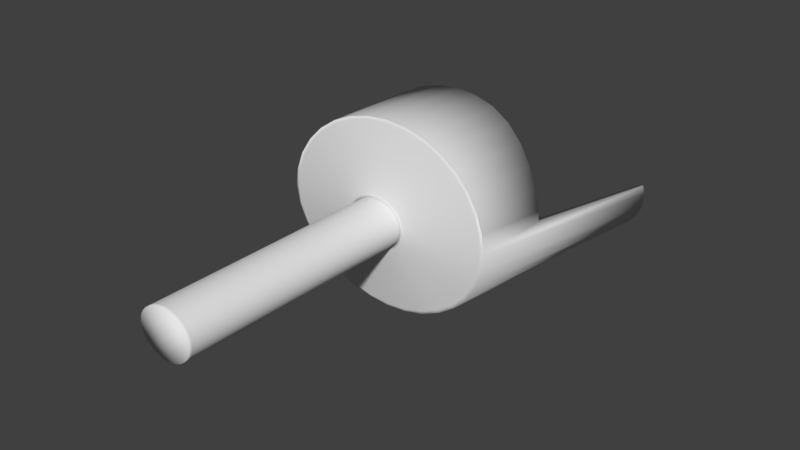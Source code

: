# Source: Ice_Scoop.blend  (saved by Blender 2.79.0; exported with 4.5.12 LTS)
import bpy
from mathutils import Matrix  # noqa: F401  (used for matrix-valued properties, if any)

bpy.ops.wm.read_factory_settings(use_empty=True)
scene = bpy.context.scene
scene.name = 'Scene'

# ---- collections
col_collection_1 = bpy.data.collections.new('Collection 1'); scene.collection.children.link(col_collection_1)

# ---- world
world_world = bpy.data.worlds.new('World'); scene.world = world_world
world_world.color = (0.05088, 0.05088, 0.05088)
world_world.use_sun_shadow = False
world_world.sun_shadow_jitter_overblur = 0.0
world_world.cycles.sampling_method = 'MANUAL'

# ---- meshes
me_circle = bpy.data.meshes.new('Circle')
me_circle.from_pydata([(0.0, 1.32e-09, -0.1144), (-0.01951, 1.295e-09, -0.1122), (-0.03827, 1.22e-09, -0.1068), (-0.05556, -3.54e-05, -0.09926), (-0.07071, -0.0002668, -0.09056), (-0.08315, -0.0009054, -0.08101), (-0.09239, -0.002239, -0.0704), (-0.09808, -0.00441, -0.05808), (-0.1, -0.007525, -0.04314), (0.1, -0.007525, -0.04314), (0.09808, -0.00441, -0.05808), (0.09239, -0.002239, -0.0704), (0.08315, -0.0009053, -0.08101), (0.07071, -0.0002668, -0.09056), (0.05556, -3.539e-05, -0.09926), (0.03827, 1.22e-09, -0.1068), (0.01951, 1.295e-09, -0.1122), (0.0, -0.266, -0.08556), (-0.01951, -0.266, -0.08391), (-0.03827, -0.266, -0.07904), (-0.05556, -0.266, -0.07114), (-0.07071, -0.266, -0.0605), (-0.08315, -0.2667, -0.04753), (-0.09239, -0.268, -0.03274), (-0.09808, -0.2692, -0.01669), (-0.1, -0.2697, 7.513e-11), (-0.09808, -0.2694, 0.01669), (-0.09239, -0.2689, 0.03274), (-0.08315, -0.2682, 0.04753), (-0.07071, -0.2677, 0.0605), (-0.05556, -0.2671, 0.07114), (-0.03827, -0.2667, 0.07904), (-0.01951, -0.2664, 0.08391), (3.258e-08, -0.2663, 0.08556), (0.01951, -0.2664, 0.08391), (0.03827, -0.2667, 0.07904), (0.05556, -0.2671, 0.07114), (0.07071, -0.2677, 0.0605), (0.08315, -0.2682, 0.04753), (0.09239, -0.2689, 0.03274), (0.09808, -0.2694, 0.01669), (0.1, -0.2697, -7.608e-08), (0.09808, -0.2692, -0.01669), (0.09239, -0.268, -0.03274), (0.08315, -0.2667, -0.04753), (0.07071, -0.266, -0.0605), (0.05556, -0.266, -0.07114), (0.03827, -0.266, -0.07904), (0.01951, -0.266, -0.08391), (-7.622e-09, -0.28, -0.02146), (-0.004892, -0.28, -0.02104), (-0.009597, -0.28, -0.01982), (-0.01393, -0.28, -0.01784), (-0.01773, -0.28, -0.01517), (-0.02085, -0.28, -0.01192), (-0.02317, -0.28, -0.008211), (-0.0246, -0.28, -0.004186), (-0.02508, -0.28, -1.451e-08), (-0.0246, -0.28, 0.004186), (-0.02317, -0.28, 0.008211), (-0.02085, -0.28, 0.01192), (-0.01773, -0.28, 0.01517), (-0.01393, -0.28, 0.01784), (-0.009597, -0.28, 0.01982), (-0.004892, -0.28, 0.02104), (5.493e-10, -0.28, 0.02146), (0.004892, -0.28, 0.02104), (0.009597, -0.28, 0.01982), (0.01393, -0.28, 0.01784), (0.01773, -0.28, 0.01517), (0.02085, -0.28, 0.01192), (0.02317, -0.28, 0.008211), (0.0246, -0.28, 0.004186), (0.02508, -0.28, -3.361e-08), (0.0246, -0.28, -0.004186), (0.02317, -0.28, -0.008211), (0.02085, -0.28, -0.01192), (0.01773, -0.28, -0.01517), (0.01393, -0.28, -0.01784), (0.009597, -0.28, -0.01982), (0.004892, -0.28, -0.02104), (-7.622e-09, -0.4994, -0.02146), (-0.004892, -0.4994, -0.02104), (-0.009597, -0.4994, -0.01982), (-0.01393, -0.4994, -0.01784), (-0.01773, -0.4994, -0.01517), (-0.02085, -0.4994, -0.01192), (-0.02317, -0.4994, -0.008211), (-0.0246, -0.4994, -0.004186), (-0.02508, -0.4994, -9.126e-09), (-0.0246, -0.4994, 0.004186), (-0.02317, -0.4994, 0.008211), (-0.02085, -0.4994, 0.01192), (-0.01773, -0.4994, 0.01517), (-0.01393, -0.4994, 0.01784), (-0.009597, -0.4994, 0.01982), (-0.004892, -0.4994, 0.02104), (5.493e-10, -0.4994, 0.02146), (0.004892, -0.4994, 0.02104), (0.009597, -0.4994, 0.01982), (0.01393, -0.4994, 0.01784), (0.01773, -0.4994, 0.01517), (0.02085, -0.4994, 0.01192), (0.02317, -0.4994, 0.008211), (0.0246, -0.4994, 0.004186), (0.02508, -0.4994, -2.822e-08), (0.0246, -0.4994, -0.004186), (0.02317, -0.4994, -0.008211), (0.02085, -0.4994, -0.01192), (0.01773, -0.4994, -0.01517), (0.01393, -0.4994, -0.01784), (0.009597, -0.4994, -0.01982), (0.004892, -0.4994, -0.02104), (-9.773e-09, -0.4994, -1.404e-08), (-9.872e-09, -0.28, -2.043e-08), (-0.09906, -0.009252, -0.03474), (-0.09906, -0.1908, -0.001358), (-0.09239, -0.1883, 0.02471), (-0.09808, -0.1905, 0.007366), (0.01951, -0.1733, 0.08391), (-0.03827, -0.1749, 0.07899), (-0.05556, -0.1774, 0.06999), (-0.01951, -0.1733, 0.08391), (3.258e-08, -0.1726, 0.08556), (-0.07071, -0.1808, 0.05721), (-0.08315, -0.1847, 0.04172), (0.08315, -0.1847, 0.04172), (0.07071, -0.1808, 0.05721), (0.09239, -0.1883, 0.02471), (0.03827, -0.1749, 0.07899), (0.05556, -0.1774, 0.06999), (0.09906, -0.1908, -0.001358), (0.09906, -0.009252, -0.03474), (0.09808, -0.1905, 0.007366), (0.0, 0.0006409, -0.1109), (-0.01864, 0.0006209, -0.1088), (-0.03667, 0.0005801, -0.1035), (-0.05335, 0.0005076, -0.09623), (-0.06796, 0.0002449, -0.08787), (-0.07988, -0.0004389, -0.07878), (-0.08865, -0.001864, -0.06878), (-0.09401, -0.004189, -0.05721), (-0.0958, -0.007492, -0.04303), (0.0958, -0.007492, -0.04303), (0.09401, -0.004189, -0.05721), (0.08865, -0.001864, -0.06878), (0.07988, -0.0004389, -0.07878), (0.06796, 0.0002449, -0.08787), (0.05335, 0.0005076, -0.09623), (0.03667, 0.0005801, -0.1035), (0.01864, 0.0006209, -0.1088), (0.0, -0.2629, -0.08292), (-0.01886, -0.2629, -0.08133), (-0.03707, -0.2629, -0.07659), (-0.05388, -0.2629, -0.06889), (-0.06862, -0.2629, -0.05849), (-0.08069, -0.2636, -0.04586), (-0.08958, -0.2649, -0.03153), (-0.095, -0.2662, -0.01608), (-0.09679, -0.2667, 8.774e-07), (-0.09489, -0.2665, 0.01613), (-0.08935, -0.266, 0.03166), (-0.08037, -0.2653, 0.046), (-0.06832, -0.2648, 0.05856), (-0.05368, -0.2642, 0.06884), (-0.03701, -0.2638, 0.07646), (-0.01888, -0.2635, 0.08116), (3.258e-08, -0.2634, 0.08276), (0.01888, -0.2635, 0.08116), (0.03701, -0.2638, 0.07646), (0.05368, -0.2642, 0.06884), (0.06832, -0.2648, 0.05856), (0.08037, -0.2653, 0.046), (0.08935, -0.266, 0.03166), (0.09489, -0.2665, 0.01613), (0.09679, -0.2667, 8.013e-07), (0.095, -0.2662, -0.01608), (0.08958, -0.2649, -0.03153), (0.08069, -0.2636, -0.04586), (0.06862, -0.2629, -0.05849), (0.05388, -0.2629, -0.06889), (0.03707, -0.2629, -0.07659), (0.01886, -0.2629, -0.08133), (-7.622e-09, -0.2796, -0.01788), (-0.004077, -0.2796, -0.01753), (-0.007997, -0.2796, -0.01652), (-0.01161, -0.2796, -0.01486), (-0.01481, -0.2796, -0.01261), (-0.01745, -0.2796, -0.009834), (-0.01938, -0.2796, -0.006702), (-0.02052, -0.2796, -0.00339), (-0.0209, -0.2796, 1.007e-05), (-0.02051, -0.2796, 0.003443), (-0.01934, -0.2796, 0.006776), (-0.01743, -0.2796, 0.009872), (-0.01483, -0.2796, 0.0126), (-0.01167, -0.2796, 0.01483), (-0.008044, -0.2796, 0.0165), (-0.004101, -0.2796, 0.01753), (5.493e-10, -0.2796, 0.01788), (0.004101, -0.2796, 0.01753), (0.008044, -0.2796, 0.0165), (0.01167, -0.2796, 0.01483), (0.01483, -0.2796, 0.0126), (0.01743, -0.2796, 0.009872), (0.01934, -0.2796, 0.006776), (0.02051, -0.2796, 0.003443), (0.0209, -0.2796, 1.006e-05), (0.02052, -0.2796, -0.00339), (0.01938, -0.2796, -0.006702), (0.01745, -0.2796, -0.009834), (0.01481, -0.2796, -0.01261), (0.01161, -0.2796, -0.01486), (0.007997, -0.2796, -0.01652), (0.004077, -0.2796, -0.01753), (-7.622e-09, -0.4962, -0.01884), (-0.004296, -0.4962, -0.01848), (-0.008427, -0.4962, -0.01741), (-0.01223, -0.4962, -0.01566), (-0.01557, -0.4962, -0.01332), (-0.01831, -0.4962, -0.01047), (-0.02034, -0.4962, -0.00721), (-0.0216, -0.4962, -0.003675), (-0.02202, -0.4962, -9.097e-09), (-0.0216, -0.4962, 0.003675), (-0.02034, -0.4962, 0.00721), (-0.01831, -0.4962, 0.01047), (-0.01557, -0.4962, 0.01332), (-0.01223, -0.4962, 0.01566), (-0.008427, -0.4962, 0.01741), (-0.004296, -0.4962, 0.01848), (5.493e-10, -0.4962, 0.01884), (0.004296, -0.4962, 0.01848), (0.008427, -0.4962, 0.01741), (0.01223, -0.4962, 0.01566), (0.01557, -0.4962, 0.01332), (0.01831, -0.4962, 0.01047), (0.02034, -0.4962, 0.00721), (0.0216, -0.4962, 0.003675), (0.02202, -0.4962, -2.819e-08), (0.0216, -0.4962, -0.003675), (0.02034, -0.4962, -0.00721), (0.01831, -0.4962, -0.01047), (0.01557, -0.4962, -0.01332), (0.01223, -0.4962, -0.01566), (0.008427, -0.4962, -0.01741), (0.004296, -0.4962, -0.01848), (-9.773e-09, -0.4947, -1.4e-08), (-9.872e-09, -0.2847, -2.047e-08), (-0.09488, -0.00933, -0.03505), (-0.09488, -0.1908, -0.001661), (-0.08847, -0.1885, 0.02342), (-0.09395, -0.1906, 0.006733), (0.0187, -0.1733, 0.08039), (-0.03663, -0.1749, 0.07568), (-0.05312, -0.1775, 0.06707), (-0.0187, -0.1733, 0.08039), (3.258e-08, -0.1726, 0.08196), (-0.06762, -0.1809, 0.05478), (-0.07957, -0.1849, 0.03984), (0.07957, -0.1849, 0.03984), (0.06762, -0.1809, 0.05478), (0.08847, -0.1885, 0.02342), (0.03663, -0.1749, 0.07568), (0.05312, -0.1775, 0.06707), (0.09488, -0.1908, -0.001661), (0.09488, -0.00933, -0.03505), (0.09395, -0.1906, 0.006733), (-0.02085, -0.2845, 0.01192), (-0.01773, -0.2845, 0.01517), (0.0246, -0.2845, -0.004186), (0.02317, -0.2845, -0.008211), (-0.01393, -0.2845, 0.01784), (0.02085, -0.2845, -0.01192), (-0.009597, -0.2845, 0.01982), (-7.622e-09, -0.2845, -0.02146), (-0.004892, -0.2845, -0.02104), (0.01773, -0.2845, -0.01517), (-0.004892, -0.2845, 0.02104), (-0.009597, -0.2845, -0.01982), (0.01393, -0.2845, -0.01784), (5.493e-10, -0.2845, 0.02146), (-0.01393, -0.2845, -0.01784), (0.009597, -0.2845, -0.01982), (0.004892, -0.2845, 0.02104), (-0.01773, -0.2845, -0.01517), (0.004892, -0.2845, -0.02104), (0.009597, -0.2845, 0.01982), (-0.02085, -0.2845, -0.01192), (0.01393, -0.2845, 0.01784), (-0.02317, -0.2845, -0.008211), (0.01773, -0.2845, 0.01517), (-0.0246, -0.2845, -0.004186), (0.02085, -0.2845, 0.01192), (-0.02508, -0.2845, -1.44e-08), (0.02317, -0.2845, 0.008211), (-0.0246, -0.2845, 0.004186), (0.0246, -0.2845, 0.004186), (-0.02317, -0.2845, 0.008211), (0.02508, -0.2845, -3.35e-08), (-0.02866, -0.2795, -1.382e-08), (-0.02811, -0.2795, 0.004784), (0.02648, -0.2795, 0.009384), (0.02811, -0.2795, 0.004784), (-0.02648, -0.2795, 0.009384), (0.02866, -0.2795, -3.564e-08), (-0.02383, -0.2795, 0.01362), (0.02811, -0.2795, -0.004784), (-0.02027, -0.2794, 0.01734), (0.02648, -0.2795, -0.009384), (-0.01592, -0.2794, 0.02039), (0.02383, -0.2794, -0.01362), (-0.01097, -0.2794, 0.02266), (-7.258e-09, -0.2794, -0.02452), (-0.005592, -0.2794, -0.02405), (0.02027, -0.2794, -0.01734), (-0.005592, -0.2794, 0.02405), (-0.01097, -0.2794, -0.02266), (0.01592, -0.2794, -0.02039), (2.082e-09, -0.2794, 0.02452), (-0.01592, -0.2794, -0.02039), (0.01097, -0.2794, -0.02266), (0.005592, -0.2794, 0.02405), (-0.02027, -0.2794, -0.01734), (0.005592, -0.2794, -0.02405), (0.01097, -0.2794, 0.02266), (-0.02383, -0.2794, -0.01362), (0.01592, -0.2794, 0.02039), (-0.02648, -0.2795, -0.009384), (0.02027, -0.2794, 0.01734), (-0.02811, -0.2795, -0.004784), (0.02383, -0.2795, 0.01362), (-0.02085, -0.4965, 0.01192), (0.0246, -0.4965, -0.004186), (-7.622e-09, -0.4965, -0.02146), (-0.01773, -0.4965, 0.01517), (0.02317, -0.4965, -0.008211), (-0.01393, -0.4965, 0.01784), (0.02085, -0.4965, -0.01192), (-0.009597, -0.4965, 0.01982), (-0.004892, -0.4965, -0.02104), (0.01773, -0.4965, -0.01517), (-0.004892, -0.4965, 0.02104), (-0.009597, -0.4965, -0.01982), (0.01393, -0.4965, -0.01784), (5.493e-10, -0.4965, 0.02146), (-0.01393, -0.4965, -0.01784), (0.009597, -0.4965, -0.01982), (0.004892, -0.4965, 0.02104), (-0.01773, -0.4965, -0.01517), (0.004892, -0.4965, -0.02104), (0.009597, -0.4965, 0.01982), (-0.02085, -0.4965, -0.01192), (0.01393, -0.4965, 0.01784), (-0.02317, -0.4965, -0.008211), (0.01773, -0.4965, 0.01517), (-0.0246, -0.4965, -0.004186), (0.02085, -0.4965, 0.01192), (-0.02508, -0.4965, -9.196e-09), (0.02317, -0.4965, 0.008211), (-0.0246, -0.4965, 0.004186), (0.0246, -0.4965, 0.004186), (-0.02317, -0.4965, 0.008211), (0.02508, -0.4965, -2.829e-08), (-0.09508, -0.2698, 0.01618), (0.09508, -0.2698, 0.01618), (-0.08956, -0.2694, 0.03174), (0.09694, -0.2701, -7.434e-08), (-0.0806, -0.2687, 0.04608), (0.09508, -0.2697, -0.01618), (-0.06855, -0.2682, 0.05865), (0.08956, -0.2685, -0.03174), (-0.05386, -0.2677, 0.06896), (0.0806, -0.2673, -0.04608), (-0.0371, -0.2672, 0.07662), (-0.01891, -0.2666, -0.08134), (0.06855, -0.2666, -0.05865), (-0.01891, -0.267, 0.08134), (-0.0371, -0.2666, -0.07662), (0.05386, -0.2666, -0.06896), (3.128e-08, -0.2669, 0.08294), (-0.05386, -0.2666, -0.06896), (0.0371, -0.2666, -0.07662), (0.01891, -0.267, 0.08134), (-0.06855, -0.2666, -0.05865), (0.01891, -0.2666, -0.08134), (0.0371, -0.2672, 0.07662), (-0.0806, -0.2673, -0.04608), (0.05386, -0.2677, 0.06896), (-0.08956, -0.2685, -0.03174), (0.06855, -0.2682, 0.05865), (-0.09508, -0.2697, -0.01618), (0.0806, -0.2687, 0.04608), (-0.09694, -0.2701, -5.208e-10), (0.08956, -0.2694, 0.03174), (-3.113e-10, -0.2666, -0.08294), (-0.05556, -0.2623, 0.07107), (-0.09239, -0.2645, 0.0323), (0.07071, -0.263, 0.06032), (-0.08315, -0.2637, 0.04722), (0.01951, -0.2614, 0.08391), (0.08315, -0.2637, 0.04722), (-0.07071, -0.263, 0.06032), (-0.01951, -0.2614, 0.08391), (0.09239, -0.2645, 0.0323), (0.03827, -0.2617, 0.07904), (-0.09808, -0.2651, 0.01618), (0.09808, -0.2651, 0.01618), (0.05556, -0.2623, 0.07107), (3.258e-08, -0.2613, 0.08556), (-0.03827, -0.2617, 0.07904), (-0.05556, -0.2669, 0.07113), (-0.09239, -0.2687, 0.03272), (0.07071, -0.2674, 0.06049), (-0.08315, -0.268, 0.04751), (0.01951, -0.2661, 0.08391), (0.08315, -0.268, 0.04751), (-0.07071, -0.2674, 0.06049), (-0.01951, -0.2661, 0.08391), (0.09239, -0.2687, 0.03272), (0.03827, -0.2664, 0.07904), (-0.09808, -0.2692, 0.01666), (0.09808, -0.2692, 0.01666), (0.05556, -0.2669, 0.07113), (3.258e-08, -0.2661, 0.08556), (-0.03827, -0.2664, 0.07904), (-0.05556, -0.2671, 0.07114), (-0.09239, -0.2689, 0.03274), (0.07071, -0.2677, 0.0605), (-0.08315, -0.2682, 0.04753), (0.01951, -0.2664, 0.08391), (0.08315, -0.2682, 0.04753), (-0.07071, -0.2677, 0.0605), (-0.01951, -0.2664, 0.08391), (0.09239, -0.2689, 0.03274), (0.03827, -0.2667, 0.07904), (-0.09808, -0.2694, 0.01669), (0.09808, -0.2694, 0.01669), (0.05556, -0.2671, 0.07114), (3.258e-08, -0.2663, 0.08556), (-0.03827, -0.2667, 0.07904)], [], [(1, 0, 17, 18), (13, 12, 44, 45), (2, 1, 18, 19), (14, 13, 45, 46), (3, 2, 19, 20), (15, 14, 46, 47), (4, 3, 20, 21), (16, 15, 47, 48), (5, 4, 21, 22), (0, 16, 48, 17), (6, 5, 22, 23), (7, 6, 23, 24), (8, 7, 24, 25), (9, 132, 131, 133, 407, 422, 437, 40, 41), (10, 9, 41, 42), (11, 10, 42, 43), (12, 11, 43, 44), (301, 300, 57, 58), (303, 302, 71, 72), (304, 301, 58, 59), (305, 303, 72, 73), (306, 304, 59, 60), (307, 305, 73, 74), (308, 306, 60, 61), (309, 307, 74, 75), (310, 308, 61, 62), (311, 309, 75, 76), (312, 310, 62, 63), (314, 313, 49, 50), (315, 311, 76, 77), (316, 312, 63, 64), (317, 314, 50, 51), (318, 315, 77, 78), (319, 316, 64, 65), (320, 317, 51, 52), (321, 318, 78, 79), (322, 319, 65, 66), (323, 320, 52, 53), (324, 321, 79, 80), (325, 322, 66, 67), (326, 323, 53, 54), (313, 324, 80, 49), (327, 325, 67, 68), (328, 326, 54, 55), (329, 327, 68, 69), (330, 328, 55, 56), (331, 329, 69, 70), (300, 330, 56, 57), (302, 331, 70, 71), (335, 332, 92, 93), (336, 333, 106, 107), (337, 335, 93, 94), (338, 336, 107, 108), (339, 337, 94, 95), (340, 334, 81, 82), (341, 338, 108, 109), (342, 339, 95, 96), (343, 340, 82, 83), (344, 341, 109, 110), (345, 342, 96, 97), (346, 343, 83, 84), (347, 344, 110, 111), (348, 345, 97, 98), (349, 346, 84, 85), (350, 347, 111, 112), (351, 348, 98, 99), (352, 349, 85, 86), (334, 350, 112, 81), (353, 351, 99, 100), (354, 352, 86, 87), (355, 353, 100, 101), (356, 354, 87, 88), (357, 355, 101, 102), (358, 356, 88, 89), (359, 357, 102, 103), (360, 358, 89, 90), (361, 359, 103, 104), (362, 360, 90, 91), (363, 361, 104, 105), (332, 362, 91, 92), (333, 363, 105, 106), (96, 95, 113), (83, 82, 113), (110, 109, 113), (97, 96, 113), (84, 83, 113), (111, 110, 113), (98, 97, 113), (85, 84, 113), (112, 111, 113), (99, 98, 113), (86, 85, 113), (81, 112, 113), (100, 99, 113), (87, 86, 113), (101, 100, 113), (88, 87, 113), (102, 101, 113), (89, 88, 113), (103, 102, 113), (90, 89, 113), (104, 103, 113), (91, 90, 113), (105, 104, 113), (92, 91, 113), (106, 105, 113), (93, 92, 113), (107, 106, 113), (94, 93, 113), (108, 107, 113), (95, 94, 113), (82, 81, 113), (109, 108, 113), (60, 61, 114), (74, 75, 114), (61, 62, 114), (75, 76, 114), (62, 63, 114), (49, 50, 114), (76, 77, 114), (63, 64, 114), (50, 51, 114), (77, 78, 114), (64, 65, 114), (51, 52, 114), (78, 79, 114), (65, 66, 114), (52, 53, 114), (79, 80, 114), (66, 67, 114), (53, 54, 114), (80, 49, 114), (67, 68, 114), (54, 55, 114), (68, 69, 114), (55, 56, 114), (69, 70, 114), (56, 57, 114), (70, 71, 114), (57, 58, 114), (71, 72, 114), (58, 59, 114), (72, 73, 114), (59, 60, 114), (73, 74, 114), (118, 116, 115, 8, 25, 26, 436, 421, 406), (434, 431, 38, 39), (431, 428, 37, 38), (439, 433, 32, 33), (426, 432, 29, 30), (428, 438, 36, 37), (440, 426, 30, 31), (433, 440, 31, 32), (437, 434, 39, 40), (430, 439, 33, 34), (435, 430, 34, 35), (429, 427, 27, 28), (438, 435, 35, 36), (427, 436, 26, 27), (432, 429, 28, 29), (135, 152, 151, 134), (147, 179, 178, 146), (136, 153, 152, 135), (148, 180, 179, 147), (137, 154, 153, 136), (149, 181, 180, 148), (138, 155, 154, 137), (150, 182, 181, 149), (139, 156, 155, 138), (134, 151, 182, 150), (140, 157, 156, 139), (141, 158, 157, 140), (142, 159, 158, 141), (143, 175, 174, 267, 265, 266), (144, 176, 175, 143), (145, 177, 176, 144), (146, 178, 177, 145), (160, 192, 191, 159), (174, 206, 205, 173), (161, 193, 192, 160), (175, 207, 206, 174), (162, 194, 193, 161), (176, 208, 207, 175), (163, 195, 194, 162), (177, 209, 208, 176), (164, 196, 195, 163), (178, 210, 209, 177), (165, 197, 196, 164), (152, 184, 183, 151), (179, 211, 210, 178), (166, 198, 197, 165), (153, 185, 184, 152), (180, 212, 211, 179), (167, 199, 198, 166), (154, 186, 185, 153), (181, 213, 212, 180), (168, 200, 199, 167), (155, 187, 186, 154), (182, 214, 213, 181), (169, 201, 200, 168), (156, 188, 187, 155), (151, 183, 214, 182), (170, 202, 201, 169), (157, 189, 188, 156), (171, 203, 202, 170), (158, 190, 189, 157), (172, 204, 203, 171), (159, 191, 190, 158), (173, 205, 204, 172), (195, 227, 226, 194), (209, 241, 240, 208), (196, 228, 227, 195), (210, 242, 241, 209), (197, 229, 228, 196), (184, 216, 215, 183), (211, 243, 242, 210), (198, 230, 229, 197), (185, 217, 216, 184), (212, 244, 243, 211), (199, 231, 230, 198), (186, 218, 217, 185), (213, 245, 244, 212), (200, 232, 231, 199), (187, 219, 218, 186), (214, 246, 245, 213), (201, 233, 232, 200), (188, 220, 219, 187), (183, 215, 246, 214), (202, 234, 233, 201), (189, 221, 220, 188), (203, 235, 234, 202), (190, 222, 221, 189), (204, 236, 235, 203), (191, 223, 222, 190), (205, 237, 236, 204), (192, 224, 223, 191), (206, 238, 237, 205), (193, 225, 224, 192), (207, 239, 238, 206), (194, 226, 225, 193), (208, 240, 239, 207), (230, 247, 229), (217, 247, 216), (244, 247, 243), (231, 247, 230), (218, 247, 217), (245, 247, 244), (232, 247, 231), (219, 247, 218), (246, 247, 245), (233, 247, 232), (220, 247, 219), (215, 247, 246), (234, 247, 233), (221, 247, 220), (235, 247, 234), (222, 247, 221), (236, 247, 235), (223, 247, 222), (237, 247, 236), (224, 247, 223), (238, 247, 237), (225, 247, 224), (239, 247, 238), (226, 247, 225), (240, 247, 239), (227, 247, 226), (241, 247, 240), (228, 247, 227), (242, 247, 241), (229, 247, 228), (216, 247, 215), (243, 247, 242), (194, 248, 195), (208, 248, 209), (195, 248, 196), (209, 248, 210), (196, 248, 197), (183, 248, 184), (210, 248, 211), (197, 248, 198), (184, 248, 185), (211, 248, 212), (198, 248, 199), (185, 248, 186), (212, 248, 213), (199, 248, 200), (186, 248, 187), (213, 248, 214), (200, 248, 201), (187, 248, 188), (214, 248, 183), (201, 248, 202), (188, 248, 189), (202, 248, 203), (189, 248, 190), (203, 248, 204), (190, 248, 191), (204, 248, 205), (191, 248, 192), (205, 248, 206), (192, 248, 193), (206, 248, 207), (193, 248, 194), (207, 248, 208), (252, 160, 159, 142, 249, 250), (262, 173, 172, 260), (260, 172, 171, 261), (257, 167, 166, 256), (255, 164, 163, 258), (261, 171, 170, 264), (254, 165, 164, 255), (256, 166, 165, 254), (267, 174, 173, 262), (253, 168, 167, 257), (263, 169, 168, 253), (259, 162, 161, 251), (264, 170, 169, 263), (251, 161, 160, 252), (258, 163, 162, 259), (0, 1, 135, 134), (1, 2, 136, 135), (2, 3, 137, 136), (3, 4, 138, 137), (4, 5, 139, 138), (5, 6, 140, 139), (6, 7, 141, 140), (7, 8, 142, 141), (8, 115, 249, 142), (9, 10, 144, 143), (10, 11, 145, 144), (11, 12, 146, 145), (12, 13, 147, 146), (13, 14, 148, 147), (14, 15, 149, 148), (15, 16, 150, 149), (16, 0, 134, 150), (115, 116, 250, 249), (118, 117, 251, 252), (116, 118, 252, 250), (121, 120, 254, 255), (120, 122, 256, 254), (123, 119, 253, 257), (122, 123, 257, 256), (124, 121, 255, 258), (117, 125, 259, 251), (125, 124, 258, 259), (127, 126, 260, 261), (130, 127, 261, 264), (126, 128, 262, 260), (119, 129, 263, 253), (129, 130, 264, 263), (131, 132, 266, 265), (133, 131, 265, 267), (128, 133, 267, 262), (132, 9, 143, 266), (74, 73, 299, 270), (60, 59, 298, 268), (73, 72, 297, 299), (59, 58, 296, 298), (72, 71, 295, 297), (58, 57, 294, 296), (71, 70, 293, 295), (57, 56, 292, 294), (70, 69, 291, 293), (56, 55, 290, 292), (69, 68, 289, 291), (55, 54, 288, 290), (68, 67, 287, 289), (49, 80, 286, 275), (54, 53, 285, 288), (67, 66, 284, 287), (80, 79, 283, 286), (53, 52, 282, 285), (66, 65, 281, 284), (79, 78, 280, 283), (52, 51, 279, 282), (65, 64, 278, 281), (78, 77, 277, 280), (51, 50, 276, 279), (64, 63, 274, 278), (77, 76, 273, 277), (50, 49, 275, 276), (63, 62, 272, 274), (76, 75, 271, 273), (62, 61, 269, 272), (75, 74, 270, 271), (61, 60, 268, 269), (394, 392, 331, 302), (393, 391, 330, 300), (392, 390, 329, 331), (391, 389, 328, 330), (390, 388, 327, 329), (389, 387, 326, 328), (388, 386, 325, 327), (395, 385, 324, 313), (387, 384, 323, 326), (386, 383, 322, 325), (385, 382, 321, 324), (384, 381, 320, 323), (383, 380, 319, 322), (382, 379, 318, 321), (381, 378, 317, 320), (380, 377, 316, 319), (379, 376, 315, 318), (378, 375, 314, 317), (377, 374, 312, 316), (376, 373, 311, 315), (375, 395, 313, 314), (374, 372, 310, 312), (373, 371, 309, 311), (372, 370, 308, 310), (371, 369, 307, 309), (370, 368, 306, 308), (369, 367, 305, 307), (368, 366, 304, 306), (367, 365, 303, 305), (366, 364, 301, 304), (365, 394, 302, 303), (364, 393, 300, 301), (270, 299, 363, 333), (268, 298, 362, 332), (299, 297, 361, 363), (298, 296, 360, 362), (297, 295, 359, 361), (296, 294, 358, 360), (295, 293, 357, 359), (294, 292, 356, 358), (293, 291, 355, 357), (292, 290, 354, 356), (291, 289, 353, 355), (290, 288, 352, 354), (289, 287, 351, 353), (275, 286, 350, 334), (288, 285, 349, 352), (287, 284, 348, 351), (286, 283, 347, 350), (285, 282, 346, 349), (284, 281, 345, 348), (283, 280, 344, 347), (282, 279, 343, 346), (281, 278, 342, 345), (280, 277, 341, 344), (279, 276, 340, 343), (278, 274, 339, 342), (277, 273, 338, 341), (276, 275, 334, 340), (274, 272, 337, 339), (273, 271, 336, 338), (272, 269, 335, 337), (271, 270, 333, 336), (269, 268, 332, 335), (26, 25, 393, 364), (40, 39, 394, 365), (27, 26, 364, 366), (41, 40, 365, 367), (28, 27, 366, 368), (42, 41, 367, 369), (29, 28, 368, 370), (43, 42, 369, 371), (30, 29, 370, 372), (44, 43, 371, 373), (31, 30, 372, 374), (18, 17, 395, 375), (45, 44, 373, 376), (32, 31, 374, 377), (19, 18, 375, 378), (46, 45, 376, 379), (33, 32, 377, 380), (20, 19, 378, 381), (47, 46, 379, 382), (34, 33, 380, 383), (21, 20, 381, 384), (48, 47, 382, 385), (35, 34, 383, 386), (22, 21, 384, 387), (17, 48, 385, 395), (36, 35, 386, 388), (23, 22, 387, 389), (37, 36, 388, 390), (24, 23, 389, 391), (38, 37, 390, 392), (25, 24, 391, 393), (39, 38, 392, 394), (124, 125, 399, 402), (117, 118, 406, 397), (130, 129, 405, 408), (125, 117, 397, 399), (129, 119, 400, 405), (119, 123, 409, 400), (133, 128, 404, 407), (122, 120, 410, 403), (120, 121, 396, 410), (127, 130, 408, 398), (121, 124, 402, 396), (123, 122, 403, 409), (126, 127, 398, 401), (128, 126, 401, 404), (402, 399, 414, 417), (397, 406, 421, 412), (408, 405, 420, 423), (399, 397, 412, 414), (405, 400, 415, 420), (400, 409, 424, 415), (407, 404, 419, 422), (403, 410, 425, 418), (410, 396, 411, 425), (398, 408, 423, 413), (396, 402, 417, 411), (409, 403, 418, 424), (401, 398, 413, 416), (404, 401, 416, 419), (417, 414, 429, 432), (412, 421, 436, 427), (423, 420, 435, 438), (414, 412, 427, 429), (420, 415, 430, 435), (415, 424, 439, 430), (422, 419, 434, 437), (418, 425, 440, 433), (425, 411, 426, 440), (413, 423, 438, 428), (411, 417, 432, 426), (424, 418, 433, 439), (416, 413, 428, 431), (419, 416, 431, 434)])
me_circle.polygons.foreach_set('use_smooth', [True] * 526)
me_circle.use_remesh_preserve_volume = False
me_circle.use_remesh_preserve_attributes = False
me_circle.use_mirror_vertex_groups = False
me_circle.update()

# ---- objects
ob_circle = bpy.data.objects.new('Circle', me_circle)

# ---- transforms, parenting, visibility, modifiers, constraints
ob_circle.location = (0.0, 0.0, 0.0)
ob_circle.lineart.crease_threshold = 0.0

# ---- collection membership
col_collection_1.objects.link(ob_circle)

# ---- scene / render settings (as saved in the file)
scene.frame_start = 1; scene.frame_end = 250; scene.frame_set(1)
scene.render.engine = 'BLENDER_EEVEE_NEXT'
scene.render.resolution_percentage = 50
scene.render.dither_intensity = 0.0
scene.cycles.use_denoising = False
scene.cycles.samples = 128
scene.cycles.sampling_pattern = 'TABULATED_SOBOL'
scene.cycles.use_adaptive_sampling = False
scene.cycles.use_light_tree = False
scene.cycles.blur_glossy = 0.0
scene.cycles.sample_clamp_indirect = 0.0
scene.view_settings.view_transform = 'Standard'
bpy.context.view_layer.update()

# ---- added for rendering (the .blend has no active camera and no usable light): camera, sun
cam_auto = bpy.data.cameras.new('AutoCamera')
cam_auto.lens = 50.0
cam_auto.sensor_width = 36.0
cam_auto.clip_end = 1000.0
ob_auto_camera = bpy.data.objects.new('AutoCamera', cam_auto)
scene.collection.objects.link(ob_auto_camera)
ob_auto_camera.location = (0.531501, -0.88716, 0.410756)
ob_auto_camera.rotation_euler = (1.09748, -7.21219e-08, 0.694738)
scene.camera = ob_auto_camera
light_auto_sun = bpy.data.lights.new('AutoSun', 'SUN')
light_auto_sun.energy = 3.0
light_auto_sun.angle = 0.0523599
ob_auto_sun = bpy.data.objects.new('AutoSun', light_auto_sun)
scene.collection.objects.link(ob_auto_sun)
ob_auto_sun.rotation_euler = (0.872665, 0.174533, 0.523599)
bpy.context.view_layer.update()
